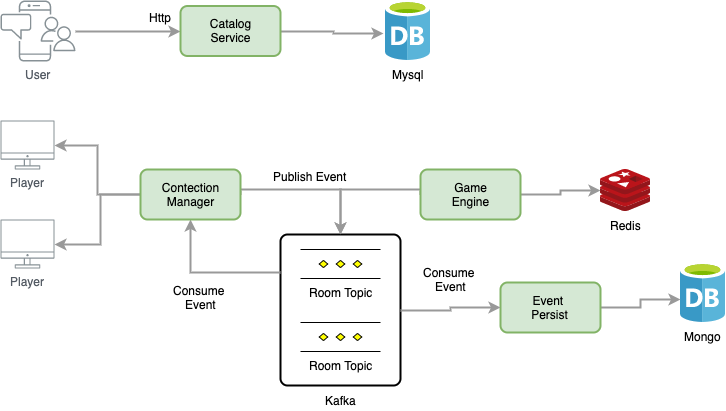

The diagram above was exported from draw.io. Its source (the exported page's mxGraphModel, read from the mxfile embedded in the PNG):
<mxGraphModel dx="1186" dy="747" grid="1" gridSize="10" guides="1" tooltips="1" connect="1" arrows="1" fold="1" page="1" pageScale="1" pageWidth="1169" pageHeight="827" math="0" shadow="0">
  <root>
    <mxCell id="0" />
    <mxCell id="1" parent="0" />
    <mxCell id="UEzPUAAOIrF-is8g5C7q-109" value="Player" style="outlineConnect=0;gradientColor=none;fontColor=#545B64;strokeColor=none;fillColor=#879196;dashed=0;verticalLabelPosition=bottom;verticalAlign=top;align=center;html=1;fontSize=12;fontStyle=0;aspect=fixed;shape=mxgraph.aws4.illustration_desktop;pointerEvents=1;labelBackgroundColor=#ffffff;" parent="1" vertex="1">
      <mxGeometry x="20" y="150" width="54" height="49" as="geometry" />
    </mxCell>
    <mxCell id="Nk94kuEctP4kZ9HsrOdv-61" value="Player" style="outlineConnect=0;gradientColor=none;fontColor=#545B64;strokeColor=none;fillColor=#879196;dashed=0;verticalLabelPosition=bottom;verticalAlign=top;align=center;html=1;fontSize=12;fontStyle=0;aspect=fixed;shape=mxgraph.aws4.illustration_desktop;pointerEvents=1;labelBackgroundColor=#ffffff;" vertex="1" parent="1">
      <mxGeometry x="20" y="249" width="54" height="49" as="geometry" />
    </mxCell>
    <mxCell id="UEzPUAAOIrF-is8g5C7q-110" value="User" style="outlineConnect=0;gradientColor=none;fontColor=#545B64;strokeColor=none;fillColor=#879196;dashed=0;verticalLabelPosition=bottom;verticalAlign=top;align=center;html=1;fontSize=12;fontStyle=0;aspect=fixed;shape=mxgraph.aws4.illustration_notification;pointerEvents=1;labelBackgroundColor=#ffffff;" parent="1" vertex="1">
      <mxGeometry x="20" y="30" width="75" height="61" as="geometry" />
    </mxCell>
    <mxCell id="Nk94kuEctP4kZ9HsrOdv-9" value="Mysql" style="aspect=fixed;html=1;points=[];align=center;image;fontSize=12;image=img/lib/mscae/Database_General.svg;" vertex="1" parent="1">
      <mxGeometry x="405" y="30" width="45" height="60" as="geometry" />
    </mxCell>
    <mxCell id="Nk94kuEctP4kZ9HsrOdv-12" value="Mongo" style="aspect=fixed;html=1;points=[];align=center;image;fontSize=12;image=img/lib/mscae/Database_General.svg;" vertex="1" parent="1">
      <mxGeometry x="700" y="292" width="45" height="60" as="geometry" />
    </mxCell>
    <mxCell id="Nk94kuEctP4kZ9HsrOdv-13" value="Redis" style="aspect=fixed;html=1;points=[];align=center;image;fontSize=12;image=img/lib/mscae/Cache_Redis_Product.svg;" vertex="1" parent="1">
      <mxGeometry x="620" y="199" width="50" height="42" as="geometry" />
    </mxCell>
    <mxCell id="Nk94kuEctP4kZ9HsrOdv-65" style="edgeStyle=orthogonalEdgeStyle;rounded=0;orthogonalLoop=1;jettySize=auto;html=1;exitX=0;exitY=0.5;exitDx=0;exitDy=0;strokeColor=#999999;strokeWidth=2;" edge="1" parent="1" source="Nk94kuEctP4kZ9HsrOdv-73" target="UEzPUAAOIrF-is8g5C7q-109">
      <mxGeometry relative="1" as="geometry">
        <mxPoint x="190" y="165" as="sourcePoint" />
      </mxGeometry>
    </mxCell>
    <mxCell id="Nk94kuEctP4kZ9HsrOdv-51" style="edgeStyle=orthogonalEdgeStyle;rounded=0;orthogonalLoop=1;jettySize=auto;html=1;exitX=0;exitY=0.5;exitDx=0;exitDy=0;entryX=0.5;entryY=0;entryDx=0;entryDy=0;strokeColor=#999999;strokeWidth=2;" edge="1" parent="1" source="Nk94kuEctP4kZ9HsrOdv-76" target="Nk94kuEctP4kZ9HsrOdv-25">
      <mxGeometry relative="1" as="geometry">
        <mxPoint x="440" y="165" as="sourcePoint" />
        <Array as="points">
          <mxPoint x="440" y="219" />
          <mxPoint x="360" y="219" />
        </Array>
      </mxGeometry>
    </mxCell>
    <mxCell id="Nk94kuEctP4kZ9HsrOdv-70" style="edgeStyle=orthogonalEdgeStyle;rounded=0;orthogonalLoop=1;jettySize=auto;html=1;exitX=1;exitY=0.5;exitDx=0;exitDy=0;entryX=-0.044;entryY=0.558;entryDx=0;entryDy=0;entryPerimeter=0;strokeColor=#999999;strokeWidth=2;" edge="1" parent="1" source="Nk94kuEctP4kZ9HsrOdv-77" target="Nk94kuEctP4kZ9HsrOdv-9">
      <mxGeometry relative="1" as="geometry">
        <mxPoint x="280" y="115" as="sourcePoint" />
      </mxGeometry>
    </mxCell>
    <mxCell id="Nk94kuEctP4kZ9HsrOdv-31" value="" style="group" vertex="1" connectable="0" parent="1">
      <mxGeometry x="300" y="264" width="120" height="175.63461538461536" as="geometry" />
    </mxCell>
    <mxCell id="Nk94kuEctP4kZ9HsrOdv-25" value="" style="rounded=1;whiteSpace=wrap;html=1;absoluteArcSize=1;arcSize=14;strokeWidth=2;gradientColor=none;" vertex="1" parent="Nk94kuEctP4kZ9HsrOdv-31">
      <mxGeometry width="120" height="151" as="geometry" />
    </mxCell>
    <mxCell id="Nk94kuEctP4kZ9HsrOdv-27" value="Room Topic" style="verticalLabelPosition=bottom;verticalAlign=top;html=1;shape=mxgraph.flowchart.parallel_mode;pointerEvents=1;gradientColor=none;" vertex="1" parent="Nk94kuEctP4kZ9HsrOdv-31">
      <mxGeometry x="20" y="15" width="80" height="29" as="geometry" />
    </mxCell>
    <mxCell id="Nk94kuEctP4kZ9HsrOdv-29" value="Kafka" style="text;html=1;align=center;verticalAlign=middle;resizable=0;points=[];;autosize=1;" vertex="1" parent="Nk94kuEctP4kZ9HsrOdv-31">
      <mxGeometry x="35" y="155.63461538461536" width="50" height="20" as="geometry" />
    </mxCell>
    <mxCell id="Nk94kuEctP4kZ9HsrOdv-55" value="Room Topic" style="verticalLabelPosition=bottom;verticalAlign=top;html=1;shape=mxgraph.flowchart.parallel_mode;pointerEvents=1;gradientColor=none;" vertex="1" parent="Nk94kuEctP4kZ9HsrOdv-31">
      <mxGeometry x="20" y="88" width="80" height="29" as="geometry" />
    </mxCell>
    <mxCell id="Nk94kuEctP4kZ9HsrOdv-71" style="edgeStyle=orthogonalEdgeStyle;rounded=0;orthogonalLoop=1;jettySize=auto;html=1;exitX=1;exitY=0.5;exitDx=0;exitDy=0;entryX=0;entryY=0.617;entryDx=0;entryDy=0;entryPerimeter=0;strokeColor=#999999;strokeWidth=2;" edge="1" parent="1" source="Nk94kuEctP4kZ9HsrOdv-32" target="Nk94kuEctP4kZ9HsrOdv-12">
      <mxGeometry relative="1" as="geometry" />
    </mxCell>
    <mxCell id="Nk94kuEctP4kZ9HsrOdv-32" value="Event &lt;br&gt;Persist" style="rounded=1;whiteSpace=wrap;html=1;absoluteArcSize=1;arcSize=14;strokeWidth=2;fillColor=#d5e8d4;strokeColor=#82b366;gradientColor=none;gradientDirection=north;" vertex="1" parent="1">
      <mxGeometry x="520" y="312" width="100" height="50" as="geometry" />
    </mxCell>
    <mxCell id="Nk94kuEctP4kZ9HsrOdv-37" style="edgeStyle=orthogonalEdgeStyle;rounded=0;orthogonalLoop=1;jettySize=auto;html=1;strokeColor=#999999;strokeWidth=2;entryX=0;entryY=0.5;entryDx=0;entryDy=0;" edge="1" parent="1" source="UEzPUAAOIrF-is8g5C7q-110" target="Nk94kuEctP4kZ9HsrOdv-77">
      <mxGeometry relative="1" as="geometry">
        <mxPoint x="60" y="180" as="sourcePoint" />
        <mxPoint x="190" y="115" as="targetPoint" />
        <Array as="points" />
      </mxGeometry>
    </mxCell>
    <mxCell id="Nk94kuEctP4kZ9HsrOdv-40" value="Http" style="text;html=1;align=center;verticalAlign=middle;resizable=0;points=[];;labelBackgroundColor=#ffffff;" vertex="1" connectable="0" parent="Nk94kuEctP4kZ9HsrOdv-37">
      <mxGeometry x="-0.259" y="1" relative="1" as="geometry">
        <mxPoint x="45.5" y="-14" as="offset" />
      </mxGeometry>
    </mxCell>
    <mxCell id="Nk94kuEctP4kZ9HsrOdv-41" style="edgeStyle=orthogonalEdgeStyle;rounded=0;orthogonalLoop=1;jettySize=auto;html=1;strokeColor=#999999;strokeWidth=2;entryX=0.5;entryY=0;entryDx=0;entryDy=0;exitX=1;exitY=0.5;exitDx=0;exitDy=0;" edge="1" parent="1" source="Nk94kuEctP4kZ9HsrOdv-73" target="Nk94kuEctP4kZ9HsrOdv-25">
      <mxGeometry relative="1" as="geometry">
        <mxPoint x="280" y="165" as="sourcePoint" />
        <mxPoint x="200" y="64" as="targetPoint" />
        <Array as="points">
          <mxPoint x="260" y="219" />
          <mxPoint x="360" y="219" />
        </Array>
      </mxGeometry>
    </mxCell>
    <mxCell id="Nk94kuEctP4kZ9HsrOdv-42" value="Publish Event" style="text;html=1;align=center;verticalAlign=middle;resizable=0;points=[];;labelBackgroundColor=#ffffff;" vertex="1" connectable="0" parent="Nk94kuEctP4kZ9HsrOdv-41">
      <mxGeometry x="-0.259" y="1" relative="1" as="geometry">
        <mxPoint x="18" y="-12.5" as="offset" />
      </mxGeometry>
    </mxCell>
    <mxCell id="Nk94kuEctP4kZ9HsrOdv-52" style="edgeStyle=orthogonalEdgeStyle;rounded=0;orthogonalLoop=1;jettySize=auto;html=1;exitX=0;exitY=0.25;exitDx=0;exitDy=0;entryX=0.5;entryY=1;entryDx=0;entryDy=0;strokeColor=#999999;strokeWidth=2;" edge="1" parent="1" source="Nk94kuEctP4kZ9HsrOdv-25" target="Nk94kuEctP4kZ9HsrOdv-73">
      <mxGeometry relative="1" as="geometry">
        <mxPoint x="235" y="205" as="targetPoint" />
      </mxGeometry>
    </mxCell>
    <mxCell id="Nk94kuEctP4kZ9HsrOdv-53" value="Consume&amp;nbsp;&lt;br&gt;Event" style="text;html=1;align=center;verticalAlign=middle;resizable=0;points=[];;autosize=1;" vertex="1" parent="1">
      <mxGeometry x="185" y="312" width="70" height="30" as="geometry" />
    </mxCell>
    <mxCell id="Nk94kuEctP4kZ9HsrOdv-84" style="edgeStyle=orthogonalEdgeStyle;rounded=0;orthogonalLoop=1;jettySize=auto;html=1;exitX=0;exitY=0.5;exitDx=0;exitDy=0;strokeColor=#999999;strokeWidth=2;" edge="1" parent="1" source="Nk94kuEctP4kZ9HsrOdv-73" target="Nk94kuEctP4kZ9HsrOdv-61">
      <mxGeometry relative="1" as="geometry">
        <Array as="points">
          <mxPoint x="120" y="224" />
          <mxPoint x="120" y="274" />
        </Array>
      </mxGeometry>
    </mxCell>
    <mxCell id="Nk94kuEctP4kZ9HsrOdv-73" value="Contection&lt;br&gt;Manager" style="rounded=1;whiteSpace=wrap;html=1;absoluteArcSize=1;arcSize=14;strokeWidth=2;fillColor=#d5e8d4;strokeColor=#82b366;gradientColor=none;gradientDirection=north;" vertex="1" parent="1">
      <mxGeometry x="160" y="199" width="100" height="50" as="geometry" />
    </mxCell>
    <mxCell id="Nk94kuEctP4kZ9HsrOdv-80" style="edgeStyle=orthogonalEdgeStyle;rounded=0;orthogonalLoop=1;jettySize=auto;html=1;exitX=1;exitY=0.5;exitDx=0;exitDy=0;strokeColor=#999999;strokeWidth=2;" edge="1" parent="1" source="Nk94kuEctP4kZ9HsrOdv-76" target="Nk94kuEctP4kZ9HsrOdv-13">
      <mxGeometry relative="1" as="geometry" />
    </mxCell>
    <mxCell id="Nk94kuEctP4kZ9HsrOdv-76" value="Game&lt;br&gt;Engine" style="rounded=1;whiteSpace=wrap;html=1;absoluteArcSize=1;arcSize=14;strokeWidth=2;fillColor=#d5e8d4;strokeColor=#82b366;gradientColor=none;gradientDirection=north;" vertex="1" parent="1">
      <mxGeometry x="440" y="199" width="100" height="50" as="geometry" />
    </mxCell>
    <mxCell id="Nk94kuEctP4kZ9HsrOdv-77" value="Catalog&lt;br&gt;Service" style="rounded=1;whiteSpace=wrap;html=1;absoluteArcSize=1;arcSize=14;strokeWidth=2;fillColor=#d5e8d4;strokeColor=#82b366;gradientColor=none;gradientDirection=north;" vertex="1" parent="1">
      <mxGeometry x="200" y="35.5" width="100" height="50" as="geometry" />
    </mxCell>
    <mxCell id="Nk94kuEctP4kZ9HsrOdv-81" style="edgeStyle=orthogonalEdgeStyle;rounded=0;orthogonalLoop=1;jettySize=auto;html=1;exitX=1;exitY=0.5;exitDx=0;exitDy=0;strokeColor=#999999;strokeWidth=2;" edge="1" parent="1" source="Nk94kuEctP4kZ9HsrOdv-25" target="Nk94kuEctP4kZ9HsrOdv-32">
      <mxGeometry relative="1" as="geometry" />
    </mxCell>
    <mxCell id="Nk94kuEctP4kZ9HsrOdv-82" value="Consume&amp;nbsp;&lt;br&gt;Event" style="text;html=1;align=center;verticalAlign=middle;resizable=0;points=[];;labelBackgroundColor=#ffffff;" vertex="1" connectable="0" parent="Nk94kuEctP4kZ9HsrOdv-81">
      <mxGeometry x="0.0208" y="11" relative="1" as="geometry">
        <mxPoint y="-18" as="offset" />
      </mxGeometry>
    </mxCell>
  </root>
</mxGraphModel>